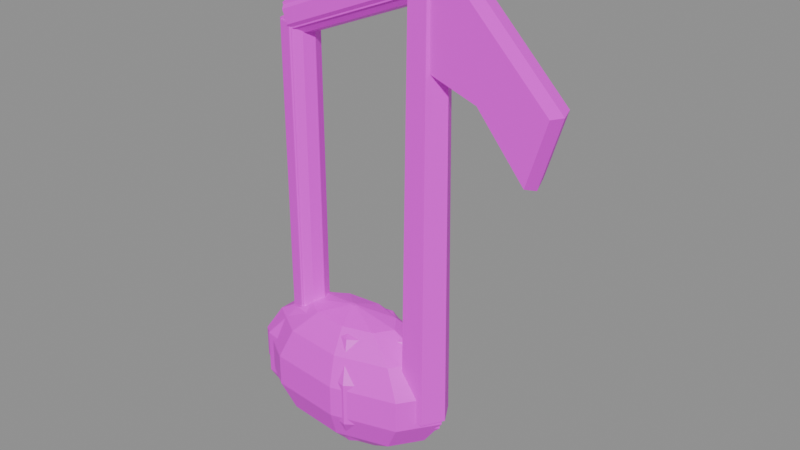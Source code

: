 # Source: FXM_S14_MarchingNote.blend  (saved by Blender 5.3.31; exported with 4.5.12 LTS)
import bpy
from mathutils import Matrix  # noqa: F401  (used for matrix-valued properties, if any)

bpy.ops.wm.read_factory_settings(use_empty=True)
scene = bpy.context.scene
scene.name = 'Scene'

# ---- images (referenced by path relative to the original .blend; pixels are not part of the script)
import os
ASSET_DIR = os.environ.get("B2B_ASSET_DIR", "")  # directory of the original .blend (textures are referenced by path, not embedded)
HERE = os.path.dirname(os.path.abspath(__file__))  # packed textures are extracted next to this script under _unpacked/

def load_image(name, relpath, width, height, colorspace="sRGB"):
    """Load a texture the original file referenced (path relative to the .blend, or extracted next to this script)."""
    p = next((c for c in (os.path.join(HERE, relpath), os.path.join(ASSET_DIR, relpath)) if relpath and os.path.exists(c)), "")
    if p:
        img = bpy.data.images.load(p, check_existing=True)
        img.name = name
    else:  # same state as the original file: an image datablock whose file is absent (Cycles renders it pink)
        img = bpy.data.images.new(name, width, height)
        img.source = "FILE"
        img.filepath = "//" + (relpath or name)
    img.colorspace_settings.name = colorspace
    return img
img_t_s14_noteatlas_png = load_image('T_S14_NoteAtlas.png', 'T_S14_NoteAtlas.png', 1024, 1024, 'sRGB')

# ---- materials (node trees are filled in below, after node groups)
mat_mat_fxm_s14_marchingnote = bpy.data.materials.new('MAT_FXM_S14_MarchingNote')

# ---- material node trees
mat_mat_fxm_s14_marchingnote.use_nodes = True; mat_mat_fxm_s14_marchingnote.node_tree.nodes.clear()
_N = mat_mat_fxm_s14_marchingnote.node_tree.nodes; _L = mat_mat_fxm_s14_marchingnote.node_tree.links
n0 = _N.new('ShaderNodeBsdfPrincipled'); n0.name = 'Principled BSDF'; n0.location = (-200, 100)
n0.inputs[10].default_value = 0.005
n1 = _N.new('ShaderNodeOutputMaterial'); n1.name = 'Material Output'; n1.location = (200, 100)
n2 = _N.new('ShaderNodeTexImage'); n2.name = 'Image Texture'; n2.location = (0, 0)
n2.image = img_t_s14_noteatlas_png
_L.new(n0.outputs[0], n1.inputs[0])
_L.new(n2.outputs[0], n0.inputs[0])
n1.is_active_output = True

# ---- meshes
me_fxm_s14_marchingnote = bpy.data.meshes.new('FXM_S14_MarchingNote')
me_fxm_s14_marchingnote.from_pydata([(-0.06155, 0.0, 0.0), (-0.06367, 0.003041, 0.0), (-0.06903, 0.004659, 0.0), (-0.07513, 0.004097, 0.0), (-0.07911, 0.001618, 0.0), (-0.07911, -0.001618, 0.0), (-0.07513, -0.004097, 0.0), (-0.06903, -0.004659, 0.0), (-0.06367, -0.003041, 0.0), (0.03146, 0.0, 0.01627), (0.00758, 0.03429, 0.01627), (-0.05288, 0.05254, 0.01627), (-0.1216, 0.0462, 0.01627), (-0.1665, 0.01825, 0.01627), (-0.1665, -0.01825, 0.01627), (-0.1216, -0.0462, 0.01627), (-0.05288, -0.05254, 0.01627), (0.00758, -0.03429, 0.01627), (0.1053, 0.0, 0.05696), (0.06413, 0.0591, 0.05696), (-0.04006, 0.09054, 0.05696), (-0.1585, 0.07962, 0.05696), (-0.2359, 0.03144, 0.05696), (-0.2359, -0.03144, 0.05696), (-0.1585, -0.07962, 0.05696), (-0.04006, -0.09054, 0.05696), (0.06413, -0.0591, 0.05696), (0.146, 0.0, 0.1144), (0.09533, 0.07278, 0.1144), (-0.03299, 0.1115, 0.1144), (-0.1789, 0.09806, 0.1144), (-0.2742, 0.03873, 0.1144), (-0.2742, -0.03873, 0.1144), (-0.1789, -0.09806, 0.1144), (-0.03299, -0.1115, 0.1144), (0.09533, -0.07278, 0.1144), (0.146, 0.0, 0.1778), (0.09533, 0.07278, 0.1778), (-0.03299, 0.1115, 0.1778), (-0.1789, 0.09806, 0.1778), (-0.2742, 0.03873, 0.1778), (-0.2742, -0.03873, 0.1778), (-0.1789, -0.09806, 0.1778), (-0.03299, -0.1115, 0.1778), (0.09533, -0.07278, 0.1778), (0.1053, 0.0, 0.2353), (0.06413, 0.0591, 0.2353), (-0.04006, 0.09054, 0.2353), (-0.1585, 0.07962, 0.2353), (-0.2359, 0.03144, 0.2353), (-0.2359, -0.03144, 0.2353), (-0.1585, -0.07962, 0.2353), (-0.04006, -0.09054, 0.2353), (0.06413, -0.0591, 0.2353), (0.03146, 0.0, 0.276), (0.00758, 0.03429, 0.276), (-0.05288, 0.05254, 0.276), (-0.1216, 0.0462, 0.276), (-0.1665, 0.01825, 0.276), (-0.1665, -0.01825, 0.276), (-0.1216, -0.0462, 0.276), (-0.05288, -0.05254, 0.276), (0.00758, -0.03429, 0.276), (-0.06155, 0.0, 0.2923), (-0.06367, 0.003041, 0.2923), (-0.06903, 0.004659, 0.2923), (-0.07513, 0.004097, 0.2923), (-0.07911, 0.001618, 0.2923), (-0.07911, -0.001618, 0.2923), (-0.07513, -0.004097, 0.2923), (-0.06903, -0.004659, 0.2923), (-0.06367, -0.003041, 0.2923), (0.1533, 0.0, 0.126), (0.1296, 0.04105, 0.126), (0.0822, 0.04105, 0.126), (0.0585, 5.805e-18, 0.126), (0.0822, -0.04105, 0.126), (0.1296, -0.04105, 0.126), (0.1432, 0.0, 0.9732), (0.1246, 0.03232, 0.9732), (0.08725, 0.03232, 0.9732), (0.06859, 4.57e-18, 0.9732), (0.08725, -0.03232, 0.9732), (0.1246, -0.03232, 0.9732), (0.07908, -0.02774, 0.9834), (0.1928, -0.02774, 0.9455), (0.354, -0.02774, 0.7843), (0.3161, -0.02774, 0.661), (0.2213, -0.02774, 0.7748), (0.1075, -0.02774, 0.8127), (0.0706, 0.0, 0.9934), (0.1916, 0.0, 0.953), (0.3631, 0.0, 0.7816), (0.3228, 0.0, 0.6504), (0.2219, 0.0, 0.7715), (0.1009, 0.0, 0.8118), (0.07908, 0.02774, 0.9834), (0.1928, 0.02774, 0.9455), (0.354, 0.02774, 0.7843), (0.3161, 0.02774, 0.661), (0.2213, 0.02774, 0.7748), (0.1075, 0.02774, 0.8127), (0.121, 0.04034, 0.9631), (0.1307, 0.03091, 0.939), (0.1358, 0.007006, 0.9262), (0.134, -0.02017, 0.9307), (0.1262, -0.03791, 0.9503), (0.1159, -0.03791, 0.9759), (0.1081, -0.02017, 0.9956), (0.1063, 0.007006, 1.0), (0.1114, 0.03091, 0.9872), (-0.1816, 0.04034, 0.8421), (-0.1719, 0.03091, 0.818), (-0.1668, 0.007006, 0.8052), (-0.1686, -0.02017, 0.8096), (-0.1764, -0.03791, 0.8293), (-0.1867, -0.03791, 0.8549), (-0.1945, -0.02017, 0.8745), (-0.1963, 0.007006, 0.879), (-0.1912, 0.03091, 0.8662), (-0.1462, 0.0, 0.832), (-0.1545, -0.02269, 0.832), (-0.1754, -0.03477, 0.832), (-0.1992, -0.03057, 0.832), (-0.2147, -0.01207, 0.832), (-0.2147, 0.01207, 0.832), (-0.1992, 0.03057, 0.832), (-0.1754, 0.03477, 0.832), (-0.1545, 0.02269, 0.832), (-0.1462, 0.0, 0.247), (-0.1545, -0.02269, 0.247), (-0.1754, -0.03477, 0.247), (-0.1992, -0.03057, 0.247), (-0.2147, -0.01207, 0.247), (-0.2147, 0.01207, 0.247), (-0.1992, 0.03057, 0.247), (-0.1754, 0.03477, 0.247), (-0.1545, 0.02269, 0.247)], [], [(0, 1, 10, 9), (1, 2, 11, 10), (2, 3, 12, 11), (3, 4, 13, 12), (4, 5, 14, 13), (5, 6, 15, 14), (6, 7, 16, 15), (7, 8, 17, 16), (8, 0, 9, 17), (9, 10, 19, 18), (10, 11, 20, 19), (11, 12, 21, 20), (12, 13, 22, 21), (13, 14, 23, 22), (14, 15, 24, 23), (15, 16, 25, 24), (16, 17, 26, 25), (17, 9, 18, 26), (18, 19, 28, 27), (19, 20, 29, 28), (20, 21, 30, 29), (21, 22, 31, 30), (22, 23, 32, 31), (23, 24, 33, 32), (24, 25, 34, 33), (25, 26, 35, 34), (26, 18, 27, 35), (27, 28, 37, 36), (28, 29, 38, 37), (29, 30, 39, 38), (30, 31, 40, 39), (31, 32, 41, 40), (32, 33, 42, 41), (33, 34, 43, 42), (34, 35, 44, 43), (35, 27, 36, 44), (36, 37, 46, 45), (37, 38, 47, 46), (38, 39, 48, 47), (39, 40, 49, 48), (40, 41, 50, 49), (41, 42, 51, 50), (42, 43, 52, 51), (43, 44, 53, 52), (44, 36, 45, 53), (45, 46, 55, 54), (46, 47, 56, 55), (47, 48, 57, 56), (48, 49, 58, 57), (49, 50, 59, 58), (50, 51, 60, 59), (51, 52, 61, 60), (52, 53, 62, 61), (53, 45, 54, 62), (54, 55, 64, 63), (55, 56, 65, 64), (56, 57, 66, 65), (57, 58, 67, 66), (58, 59, 68, 67), (59, 60, 69, 68), (60, 61, 70, 69), (61, 62, 71, 70), (62, 54, 63, 71), (8, 7, 6, 5, 4, 3, 2, 1, 0), (63, 64, 65, 66, 67, 68, 69, 70, 71), (72, 73, 79, 78), (73, 74, 80, 79), (74, 75, 81, 80), (75, 76, 82, 81), (76, 77, 83, 82), (77, 72, 78, 83), (77, 76, 75, 74, 73, 72), (78, 79, 80, 81, 82, 83), (84, 85, 91, 90), (85, 86, 92, 91), (86, 87, 93, 92), (87, 88, 94, 93), (88, 89, 95, 94), (89, 84, 90, 95), (90, 91, 97, 96), (91, 92, 98, 97), (92, 93, 99, 98), (93, 94, 100, 99), (94, 95, 101, 100), (95, 90, 96, 101), (89, 88, 87, 86, 85, 84), (96, 97, 98, 99, 100, 101), (102, 103, 112, 111), (103, 104, 113, 112), (104, 105, 114, 113), (105, 106, 115, 114), (106, 107, 116, 115), (107, 108, 117, 116), (108, 109, 118, 117), (109, 110, 119, 118), (110, 102, 111, 119), (110, 109, 108, 107, 106, 105, 104, 103, 102), (111, 112, 113, 114, 115, 116, 117, 118, 119), (120, 121, 130, 129), (121, 122, 131, 130), (122, 123, 132, 131), (123, 124, 133, 132), (124, 125, 134, 133), (125, 126, 135, 134), (126, 127, 136, 135), (127, 128, 137, 136), (128, 120, 129, 137), (128, 127, 126, 125, 124, 123, 122, 121, 120), (129, 130, 131, 132, 133, 134, 135, 136, 137)])
_uv = me_fxm_s14_marchingnote.uv_layers.new(name='UVMap')
_uv.uv.foreach_set('vector', [0.53, 0.03, 0.5789, 0.03, 0.5789, 0.09286, 0.53, 0.09286, 0.5789, 0.03, 0.6278, 0.03, 0.6278, 0.09286, 0.5789, 0.09286, 0.6278, 0.03, 0.6767, 0.03, 0.6767, 0.09286, 0.6278, 0.09286, 0.6767, 0.03, 0.7256, 0.03, 0.7256, 0.09286, 0.6767, 0.09286, 0.7256, 0.03, 0.7744, 0.03, 0.7744, 0.09286, 0.7256, 0.09286, 0.7744, 0.03, 0.8233, 0.03, 0.8233, 0.09286, 0.7744, 0.09286, 0.8233, 0.03, 0.8722, 0.03, 0.8722, 0.09286, 0.8233, 0.09286, 0.8722, 0.03, 0.9211, 0.03, 0.9211, 0.09286, 0.8722, 0.09286, 0.9211, 0.03, 0.97, 0.03, 0.97, 0.09286, 0.9211, 0.09286, 0.53, 0.09286, 0.5789, 0.09286, 0.5789, 0.1557, 0.53, 0.1557, 0.5789, 0.09286, 0.6278, 0.09286, 0.6278, 0.1557, 0.5789, 0.1557, 0.6278, 0.09286, 0.6767, 0.09286, 0.6767, 0.1557, 0.6278, 0.1557, 0.6767, 0.09286, 0.7256, 0.09286, 0.7256, 0.1557, 0.6767, 0.1557, 0.7256, 0.09286, 0.7744, 0.09286, 0.7744, 0.1557, 0.7256, 0.1557, 0.7744, 0.09286, 0.8233, 0.09286, 0.8233, 0.1557, 0.7744, 0.1557, 0.8233, 0.09286, 0.8722, 0.09286, 0.8722, 0.1557, 0.8233, 0.1557, 0.8722, 0.09286, 0.9211, 0.09286, 0.9211, 0.1557, 0.8722, 0.1557, 0.9211, 0.09286, 0.97, 0.09286, 0.97, 0.1557, 0.9211, 0.1557, 0.53, 0.1557, 0.5789, 0.1557, 0.5789, 0.2186, 0.53, 0.2186, 0.5789, 0.1557, 0.6278, 0.1557, 0.6278, 0.2186, 0.5789, 0.2186, 0.6278, 0.1557, 0.6767, 0.1557, 0.6767, 0.2186, 0.6278, 0.2186, 0.6767, 0.1557, 0.7256, 0.1557, 0.7256, 0.2186, 0.6767, 0.2186, 0.7256, 0.1557, 0.7744, 0.1557, 0.7744, 0.2186, 0.7256, 0.2186, 0.7744, 0.1557, 0.8233, 0.1557, 0.8233, 0.2186, 0.7744, 0.2186, 0.8233, 0.1557, 0.8722, 0.1557, 0.8722, 0.2186, 0.8233, 0.2186, 0.8722, 0.1557, 0.9211, 0.1557, 0.9211, 0.2186, 0.8722, 0.2186, 0.9211, 0.1557, 0.97, 0.1557, 0.97, 0.2186, 0.9211, 0.2186, 0.53, 0.2186, 0.5789, 0.2186, 0.5789, 0.2814, 0.53, 0.2814, 0.5789, 0.2186, 0.6278, 0.2186, 0.6278, 0.2814, 0.5789, 0.2814, 0.6278, 0.2186, 0.6767, 0.2186, 0.6767, 0.2814, 0.6278, 0.2814, 0.6767, 0.2186, 0.7256, 0.2186, 0.7256, 0.2814, 0.6767, 0.2814, 0.7256, 0.2186, 0.7744, 0.2186, 0.7744, 0.2814, 0.7256, 0.2814, 0.7744, 0.2186, 0.8233, 0.2186, 0.8233, 0.2814, 0.7744, 0.2814, 0.8233, 0.2186, 0.8722, 0.2186, 0.8722, 0.2814, 0.8233, 0.2814, 0.8722, 0.2186, 0.9211, 0.2186, 0.9211, 0.2814, 0.8722, 0.2814, 0.9211, 0.2186, 0.97, 0.2186, 0.97, 0.2814, 0.9211, 0.2814, 0.53, 0.2814, 0.5789, 0.2814, 0.5789, 0.3443, 0.53, 0.3443, 0.5789, 0.2814, 0.6278, 0.2814, 0.6278, 0.3443, 0.5789, 0.3443, 0.6278, 0.2814, 0.6767, 0.2814, 0.6767, 0.3443, 0.6278, 0.3443, 0.6767, 0.2814, 0.7256, 0.2814, 0.7256, 0.3443, 0.6767, 0.3443, 0.7256, 0.2814, 0.7744, 0.2814, 0.7744, 0.3443, 0.7256, 0.3443, 0.7744, 0.2814, 0.8233, 0.2814, 0.8233, 0.3443, 0.7744, 0.3443, 0.8233, 0.2814, 0.8722, 0.2814, 0.8722, 0.3443, 0.8233, 0.3443, 0.8722, 0.2814, 0.9211, 0.2814, 0.9211, 0.3443, 0.8722, 0.3443, 0.9211, 0.2814, 0.97, 0.2814, 0.97, 0.3443, 0.9211, 0.3443, 0.53, 0.3443, 0.5789, 0.3443, 0.5789, 0.4071, 0.53, 0.4071, 0.5789, 0.3443, 0.6278, 0.3443, 0.6278, 0.4071, 0.5789, 0.4071, 0.6278, 0.3443, 0.6767, 0.3443, 0.6767, 0.4071, 0.6278, 0.4071, 0.6767, 0.3443, 0.7256, 0.3443, 0.7256, 0.4071, 0.6767, 0.4071, 0.7256, 0.3443, 0.7744, 0.3443, 0.7744, 0.4071, 0.7256, 0.4071, 0.7744, 0.3443, 0.8233, 0.3443, 0.8233, 0.4071, 0.7744, 0.4071, 0.8233, 0.3443, 0.8722, 0.3443, 0.8722, 0.4071, 0.8233, 0.4071, 0.8722, 0.3443, 0.9211, 0.3443, 0.9211, 0.4071, 0.8722, 0.4071, 0.9211, 0.3443, 0.97, 0.3443, 0.97, 0.4071, 0.9211, 0.4071, 0.53, 0.4071, 0.5789, 0.4071, 0.5789, 0.47, 0.53, 0.47, 0.5789, 0.4071, 0.6278, 0.4071, 0.6278, 0.47, 0.5789, 0.47, 0.6278, 0.4071, 0.6767, 0.4071, 0.6767, 0.47, 0.6278, 0.47, 0.6767, 0.4071, 0.7256, 0.4071, 0.7256, 0.47, 0.6767, 0.47, 0.7256, 0.4071, 0.7744, 0.4071, 0.7744, 0.47, 0.7256, 0.47, 0.7744, 0.4071, 0.8233, 0.4071, 0.8233, 0.47, 0.7744, 0.47, 0.8233, 0.4071, 0.8722, 0.4071, 0.8722, 0.47, 0.8233, 0.47, 0.8722, 0.4071, 0.9211, 0.4071, 0.9211, 0.47, 0.8722, 0.47, 0.9211, 0.4071, 0.97, 0.4071, 0.97, 0.47, 0.9211, 0.47, 0.9118, 0.1142, 0.7867, 0.04201, 0.6444, 0.0671, 0.5515, 0.1778, 0.5515, 0.3222, 0.6444, 0.4329, 0.7867, 0.458, 0.9118, 0.3858, 0.9612, 0.25, 0.9612, 0.25, 0.9118, 0.3858, 0.7867, 0.458, 0.6444, 0.4329, 0.5515, 0.3222, 0.5515, 0.1778, 0.6444, 0.0671, 0.7867, 0.04201, 0.9118, 0.1142, 0.03, 0.53, 0.1033, 0.53, 0.1033, 0.97, 0.03, 0.97, 0.1033, 0.53, 0.1767, 0.53, 0.1767, 0.97, 0.1033, 0.97, 0.1767, 0.53, 0.25, 0.53, 0.25, 0.97, 0.1767, 0.97, 0.25, 0.53, 0.3233, 0.53, 0.3233, 0.97, 0.25, 0.97, 0.3233, 0.53, 0.3967, 0.53, 0.3967, 0.97, 0.3233, 0.97, 0.3967, 0.53, 0.47, 0.53, 0.47, 0.97, 0.3967, 0.97, 0.3556, 0.5671, 0.1444, 0.5671, 0.0388, 0.75, 0.1444, 0.9329, 0.3556, 0.9329, 0.4612, 0.75, 0.4612, 0.75, 0.3556, 0.9329, 0.1444, 0.9329, 0.0388, 0.75, 0.1444, 0.5671, 0.3556, 0.5671, 0.53, 0.03, 0.6033, 0.03, 0.6033, 0.25, 0.53, 0.25, 0.6033, 0.03, 0.6767, 0.03, 0.6767, 0.25, 0.6033, 0.25, 0.6767, 0.03, 0.75, 0.03, 0.75, 0.25, 0.6767, 0.25, 0.75, 0.03, 0.8233, 0.03, 0.8233, 0.25, 0.75, 0.25, 0.8233, 0.03, 0.8967, 0.03, 0.8967, 0.25, 0.8233, 0.25, 0.8967, 0.03, 0.97, 0.03, 0.97, 0.25, 0.8967, 0.25, 0.53, 0.25, 0.6033, 0.25, 0.6033, 0.47, 0.53, 0.47, 0.6033, 0.25, 0.6767, 0.25, 0.6767, 0.47, 0.6033, 0.47, 0.6767, 0.25, 0.75, 0.25, 0.75, 0.47, 0.6767, 0.47, 0.75, 0.25, 0.8233, 0.25, 0.8233, 0.47, 0.75, 0.47, 0.8233, 0.25, 0.8967, 0.25, 0.8967, 0.47, 0.8233, 0.47, 0.8967, 0.25, 0.97, 0.25, 0.97, 0.47, 0.8967, 0.47, 0.8556, 0.0671, 0.6444, 0.0671, 0.5388, 0.25, 0.6444, 0.4329, 0.8556, 0.4329, 0.9612, 0.25, 0.9612, 0.25, 0.8556, 0.4329, 0.6444, 0.4329, 0.5388, 0.25, 0.6444, 0.0671, 0.8556, 0.0671, 0.03, 0.53, 0.07889, 0.53, 0.07889, 0.97, 0.03, 0.97, 0.07889, 0.53, 0.1278, 0.53, 0.1278, 0.97, 0.07889, 0.97, 0.1278, 0.53, 0.1767, 0.53, 0.1767, 0.97, 0.1278, 0.97, 0.1767, 0.53, 0.2256, 0.53, 0.2256, 0.97, 0.1767, 0.97, 0.2256, 0.53, 0.2744, 0.53, 0.2744, 0.97, 0.2256, 0.97, 0.2744, 0.53, 0.3233, 0.53, 0.3233, 0.97, 0.2744, 0.97, 0.3233, 0.53, 0.3722, 0.53, 0.3722, 0.97, 0.3233, 0.97, 0.3722, 0.53, 0.4211, 0.53, 0.4211, 0.97, 0.3722, 0.97, 0.4211, 0.53, 0.47, 0.53, 0.47, 0.97, 0.4211, 0.97, 0.4118, 0.6142, 0.2867, 0.542, 0.1444, 0.5671, 0.05154, 0.6778, 0.05154, 0.8222, 0.1444, 0.9329, 0.2867, 0.958, 0.4118, 0.8858, 0.4612, 0.75, 0.4612, 0.75, 0.4118, 0.8858, 0.2867, 0.958, 0.1444, 0.9329, 0.05154, 0.8222, 0.05154, 0.6778, 0.1444, 0.5671, 0.2867, 0.542, 0.4118, 0.6142, 0.03, 0.53, 0.07889, 0.53, 0.07889, 0.97, 0.03, 0.97, 0.07889, 0.53, 0.1278, 0.53, 0.1278, 0.97, 0.07889, 0.97, 0.1278, 0.53, 0.1767, 0.53, 0.1767, 0.97, 0.1278, 0.97, 0.1767, 0.53, 0.2256, 0.53, 0.2256, 0.97, 0.1767, 0.97, 0.2256, 0.53, 0.2744, 0.53, 0.2744, 0.97, 0.2256, 0.97, 0.2744, 0.53, 0.3233, 0.53, 0.3233, 0.97, 0.2744, 0.97, 0.3233, 0.53, 0.3722, 0.53, 0.3722, 0.97, 0.3233, 0.97, 0.3722, 0.53, 0.4211, 0.53, 0.4211, 0.97, 0.3722, 0.97, 0.4211, 0.53, 0.47, 0.53, 0.47, 0.97, 0.4211, 0.97, 0.4118, 0.6142, 0.2867, 0.542, 0.1444, 0.5671, 0.05154, 0.6778, 0.05154, 0.8222, 0.1444, 0.9329, 0.2867, 0.958, 0.4118, 0.8858, 0.4612, 0.75, 0.4612, 0.75, 0.4118, 0.8858, 0.2867, 0.958, 0.1444, 0.9329, 0.05154, 0.8222, 0.05154, 0.6778, 0.1444, 0.5671, 0.2867, 0.542, 0.4118, 0.6142])
me_fxm_s14_marchingnote.materials.append(mat_mat_fxm_s14_marchingnote)
me_fxm_s14_marchingnote.update()
me_fxm_s14_marchingnote_001 = bpy.data.meshes.new('FXM_S14_MarchingNote.001')
me_fxm_s14_marchingnote_001.from_pydata([(-0.06163, 0.0, 0.0), (-0.06789, 0.004505, 0.0), (-0.07802, 0.002784, 0.0), (-0.07802, -0.002784, 0.0), (-0.06789, -0.004505, 0.0), (0.06426, 0.0, 0.02999), (-0.02899, 0.06709, 0.02999), (-0.1799, 0.04146, 0.02999), (-0.1799, -0.04146, 0.02999), (-0.02899, -0.06709, 0.02999), (0.1412, 0.0, 0.1022), (-0.005226, 0.1053, 0.1022), (-0.2421, 0.06509, 0.1022), (-0.2421, -0.06509, 0.1022), (-0.005226, -0.1053, 0.1022), (0.1412, 0.0, 0.1904), (-0.005226, 0.1053, 0.1904), (-0.2421, 0.06509, 0.1904), (-0.2421, -0.06509, 0.1904), (-0.005226, -0.1053, 0.1904), (0.06426, 0.0, 0.2626), (-0.02899, 0.06709, 0.2626), (-0.1799, 0.04146, 0.2626), (-0.1799, -0.04146, 0.2626), (-0.02899, -0.06709, 0.2626), (-0.06163, 0.0, 0.2926), (-0.06789, 0.004505, 0.2926), (-0.07802, 0.002784, 0.2926), (-0.07802, -0.002784, 0.2926), (-0.06789, -0.004505, 0.2926), (0.1535, 0.0, 0.1261), (0.1298, 0.04111, 0.1261), (0.08231, 0.04111, 0.1261), (0.05857, 5.813e-18, 0.1261), (0.08231, -0.04111, 0.1261), (0.1298, -0.04111, 0.1261), (0.1434, 0.0, 0.9744), (0.1247, 0.03236, 0.9744), (0.08736, 0.03236, 0.9744), (0.06867, 4.576e-18, 0.9744), (0.08736, -0.03236, 0.9744), (0.1247, -0.03236, 0.9744), (0.07918, -0.02777, 0.9846), (0.1931, -0.02777, 0.9467), (0.3545, -0.02777, 0.7853), (0.3165, -0.02777, 0.6619), (0.2216, -0.02777, 0.7758), (0.1077, -0.02777, 0.8138), (0.07069, 0.0, 0.9946), (0.1919, 0.0, 0.9542), (0.3636, 0.0, 0.7825), (0.3232, 0.0, 0.6513), (0.2222, 0.0, 0.7724), (0.101, 0.0, 0.8128), (0.07918, 0.02777, 0.9846), (0.1931, 0.02777, 0.9467), (0.3545, 0.02777, 0.7853), (0.3165, 0.02777, 0.6619), (0.2216, 0.02777, 0.7758), (0.1077, 0.02777, 0.8138), (0.1212, 0.0404, 0.9643), (0.1355, 0.01248, 0.9287), (0.13, -0.03268, 0.9423), (0.1124, -0.03268, 0.9864), (0.1069, 0.01248, 1.0), (-0.1818, 0.0404, 0.8431), (-0.1675, 0.01248, 0.8075), (-0.173, -0.03268, 0.8211), (-0.1906, -0.03268, 0.8652), (-0.196, 0.01248, 0.8788), (-0.1464, 0.0, 0.833), (-0.1709, -0.03362, 0.833), (-0.2104, -0.02078, 0.833), (-0.2104, 0.02078, 0.833), (-0.1709, 0.03362, 0.833), (-0.1464, 0.0, 0.2473), (-0.1709, -0.03362, 0.2473), (-0.2104, -0.02078, 0.2473), (-0.2104, 0.02078, 0.2473), (-0.1709, 0.03362, 0.2473)], [], [(0, 1, 6, 5), (1, 2, 7, 6), (2, 3, 8, 7), (3, 4, 9, 8), (4, 0, 5, 9), (5, 6, 11, 10), (6, 7, 12, 11), (7, 8, 13, 12), (8, 9, 14, 13), (9, 5, 10, 14), (10, 11, 16, 15), (11, 12, 17, 16), (12, 13, 18, 17), (13, 14, 19, 18), (14, 10, 15, 19), (15, 16, 21, 20), (16, 17, 22, 21), (17, 18, 23, 22), (18, 19, 24, 23), (19, 15, 20, 24), (20, 21, 26, 25), (21, 22, 27, 26), (22, 23, 28, 27), (23, 24, 29, 28), (24, 20, 25, 29), (4, 3, 2, 1, 0), (25, 26, 27, 28, 29), (30, 31, 37, 36), (31, 32, 38, 37), (32, 33, 39, 38), (33, 34, 40, 39), (34, 35, 41, 40), (35, 30, 36, 41), (35, 34, 33, 32, 31, 30), (36, 37, 38, 39, 40, 41), (42, 43, 49, 48), (43, 44, 50, 49), (44, 45, 51, 50), (45, 46, 52, 51), (46, 47, 53, 52), (47, 42, 48, 53), (48, 49, 55, 54), (49, 50, 56, 55), (50, 51, 57, 56), (51, 52, 58, 57), (52, 53, 59, 58), (53, 48, 54, 59), (47, 46, 45, 44, 43, 42), (54, 55, 56, 57, 58, 59), (60, 61, 66, 65), (61, 62, 67, 66), (62, 63, 68, 67), (63, 64, 69, 68), (64, 60, 65, 69), (64, 63, 62, 61, 60), (65, 66, 67, 68, 69), (70, 71, 76, 75), (71, 72, 77, 76), (72, 73, 78, 77), (73, 74, 79, 78), (74, 70, 75, 79), (74, 73, 72, 71, 70), (75, 76, 77, 78, 79)])
_uv = me_fxm_s14_marchingnote_001.uv_layers.new(name='UVMap')
_uv.uv.foreach_set('vector', [0.53, 0.03, 0.618, 0.03, 0.618, 0.118, 0.53, 0.118, 0.618, 0.03, 0.706, 0.03, 0.706, 0.118, 0.618, 0.118, 0.706, 0.03, 0.794, 0.03, 0.794, 0.118, 0.706, 0.118, 0.794, 0.03, 0.882, 0.03, 0.882, 0.118, 0.794, 0.118, 0.882, 0.03, 0.97, 0.03, 0.97, 0.118, 0.882, 0.118, 0.53, 0.118, 0.618, 0.118, 0.618, 0.206, 0.53, 0.206, 0.618, 0.118, 0.706, 0.118, 0.706, 0.206, 0.618, 0.206, 0.706, 0.118, 0.794, 0.118, 0.794, 0.206, 0.706, 0.206, 0.794, 0.118, 0.882, 0.118, 0.882, 0.206, 0.794, 0.206, 0.882, 0.118, 0.97, 0.118, 0.97, 0.206, 0.882, 0.206, 0.53, 0.206, 0.618, 0.206, 0.618, 0.294, 0.53, 0.294, 0.618, 0.206, 0.706, 0.206, 0.706, 0.294, 0.618, 0.294, 0.706, 0.206, 0.794, 0.206, 0.794, 0.294, 0.706, 0.294, 0.794, 0.206, 0.882, 0.206, 0.882, 0.294, 0.794, 0.294, 0.882, 0.206, 0.97, 0.206, 0.97, 0.294, 0.882, 0.294, 0.53, 0.294, 0.618, 0.294, 0.618, 0.382, 0.53, 0.382, 0.618, 0.294, 0.706, 0.294, 0.706, 0.382, 0.618, 0.382, 0.706, 0.294, 0.794, 0.294, 0.794, 0.382, 0.706, 0.382, 0.794, 0.294, 0.882, 0.294, 0.882, 0.382, 0.794, 0.382, 0.882, 0.294, 0.97, 0.294, 0.97, 0.382, 0.882, 0.382, 0.53, 0.382, 0.618, 0.382, 0.618, 0.47, 0.53, 0.47, 0.618, 0.382, 0.706, 0.382, 0.706, 0.47, 0.618, 0.47, 0.706, 0.382, 0.794, 0.382, 0.794, 0.47, 0.706, 0.47, 0.794, 0.382, 0.882, 0.382, 0.882, 0.47, 0.794, 0.47, 0.882, 0.382, 0.97, 0.382, 0.97, 0.47, 0.882, 0.47, 0.8153, 0.04914, 0.5791, 0.1259, 0.5791, 0.3741, 0.8153, 0.4509, 0.9612, 0.25, 0.9612, 0.25, 0.8153, 0.4509, 0.5791, 0.3741, 0.5791, 0.1259, 0.8153, 0.04914, 0.03, 0.53, 0.1033, 0.53, 0.1033, 0.97, 0.03, 0.97, 0.1033, 0.53, 0.1767, 0.53, 0.1767, 0.97, 0.1033, 0.97, 0.1767, 0.53, 0.25, 0.53, 0.25, 0.97, 0.1767, 0.97, 0.25, 0.53, 0.3233, 0.53, 0.3233, 0.97, 0.25, 0.97, 0.3233, 0.53, 0.3967, 0.53, 0.3967, 0.97, 0.3233, 0.97, 0.3967, 0.53, 0.47, 0.53, 0.47, 0.97, 0.3967, 0.97, 0.3556, 0.5671, 0.1444, 0.5671, 0.0388, 0.75, 0.1444, 0.9329, 0.3556, 0.9329, 0.4612, 0.75, 0.4612, 0.75, 0.3556, 0.9329, 0.1444, 0.9329, 0.0388, 0.75, 0.1444, 0.5671, 0.3556, 0.5671, 0.53, 0.03, 0.6033, 0.03, 0.6033, 0.25, 0.53, 0.25, 0.6033, 0.03, 0.6767, 0.03, 0.6767, 0.25, 0.6033, 0.25, 0.6767, 0.03, 0.75, 0.03, 0.75, 0.25, 0.6767, 0.25, 0.75, 0.03, 0.8233, 0.03, 0.8233, 0.25, 0.75, 0.25, 0.8233, 0.03, 0.8967, 0.03, 0.8967, 0.25, 0.8233, 0.25, 0.8967, 0.03, 0.97, 0.03, 0.97, 0.25, 0.8967, 0.25, 0.53, 0.25, 0.6033, 0.25, 0.6033, 0.47, 0.53, 0.47, 0.6033, 0.25, 0.6767, 0.25, 0.6767, 0.47, 0.6033, 0.47, 0.6767, 0.25, 0.75, 0.25, 0.75, 0.47, 0.6767, 0.47, 0.75, 0.25, 0.8233, 0.25, 0.8233, 0.47, 0.75, 0.47, 0.8233, 0.25, 0.8967, 0.25, 0.8967, 0.47, 0.8233, 0.47, 0.8967, 0.25, 0.97, 0.25, 0.97, 0.47, 0.8967, 0.47, 0.8556, 0.0671, 0.6444, 0.0671, 0.5388, 0.25, 0.6444, 0.4329, 0.8556, 0.4329, 0.9612, 0.25, 0.9612, 0.25, 0.8556, 0.4329, 0.6444, 0.4329, 0.5388, 0.25, 0.6444, 0.0671, 0.8556, 0.0671, 0.03, 0.53, 0.118, 0.53, 0.118, 0.97, 0.03, 0.97, 0.118, 0.53, 0.206, 0.53, 0.206, 0.97, 0.118, 0.97, 0.206, 0.53, 0.294, 0.53, 0.294, 0.97, 0.206, 0.97, 0.294, 0.53, 0.382, 0.53, 0.382, 0.97, 0.294, 0.97, 0.382, 0.53, 0.47, 0.53, 0.47, 0.97, 0.382, 0.97, 0.3153, 0.5491, 0.07914, 0.6259, 0.07914, 0.8741, 0.3153, 0.9509, 0.4612, 0.75, 0.4612, 0.75, 0.3153, 0.9509, 0.07914, 0.8741, 0.07914, 0.6259, 0.3153, 0.5491, 0.03, 0.53, 0.118, 0.53, 0.118, 0.97, 0.03, 0.97, 0.118, 0.53, 0.206, 0.53, 0.206, 0.97, 0.118, 0.97, 0.206, 0.53, 0.294, 0.53, 0.294, 0.97, 0.206, 0.97, 0.294, 0.53, 0.382, 0.53, 0.382, 0.97, 0.294, 0.97, 0.382, 0.53, 0.47, 0.53, 0.47, 0.97, 0.382, 0.97, 0.3153, 0.5491, 0.07914, 0.6259, 0.07914, 0.8741, 0.3153, 0.9509, 0.4612, 0.75, 0.4612, 0.75, 0.3153, 0.9509, 0.07914, 0.8741, 0.07914, 0.6259, 0.3153, 0.5491])
me_fxm_s14_marchingnote_001.materials.append(mat_mat_fxm_s14_marchingnote)
me_fxm_s14_marchingnote_001.update()

# ---- objects
ob_fxm_s14_marchingnote_lod0 = bpy.data.objects.new('FXM_S14_MarchingNote_LOD0', me_fxm_s14_marchingnote)
ob_fxm_s14_marchingnote_lod1 = bpy.data.objects.new('FXM_S14_MarchingNote_LOD1', me_fxm_s14_marchingnote_001)

# ---- transforms, parenting, visibility, modifiers, constraints
ob_fxm_s14_marchingnote_lod0.location = (0.0, 0.0, 0.0)
ob_fxm_s14_marchingnote_lod1.location = (0.0, 0.0, 0.0)

# ---- collection membership
scene.collection.objects.link(ob_fxm_s14_marchingnote_lod0)
scene.collection.objects.link(ob_fxm_s14_marchingnote_lod1)

# ---- scene / render settings (as saved in the file)
scene.frame_start = 1; scene.frame_end = 250; scene.frame_set(1)
scene.render.engine = 'BLENDER_EEVEE_NEXT'
scene.render.bake_bias = 0.0
scene.render.bake_samples = 0
scene.render.compositor_device = 'GPU'
scene.eevee.use_volume_custom_range = False
scene.eevee.fast_gi_thickness_near = 0.1
scene.eevee.fast_gi_thickness_far = 0.0
scene.eevee.ray_tracing_options.screen_trace_thickness = 0.1
bpy.context.view_layer.update()

# ---- added for rendering (the .blend has no active camera and no usable light): camera, sun + grey world if the file has none
cam_auto = bpy.data.cameras.new('AutoCamera')
cam_auto.lens = 50.0
cam_auto.sensor_width = 36.0
cam_auto.clip_end = 1000.0
ob_auto_camera = bpy.data.objects.new('AutoCamera', cam_auto)
scene.collection.objects.link(ob_auto_camera)
ob_auto_camera.location = (1.16129, -1.3399, 1.39327)
ob_auto_camera.rotation_euler = (1.09748, -7.21219e-08, 0.694738)
scene.camera = ob_auto_camera
light_auto_sun = bpy.data.lights.new('AutoSun', 'SUN')
light_auto_sun.energy = 3.0
light_auto_sun.angle = 0.0523599
ob_auto_sun = bpy.data.objects.new('AutoSun', light_auto_sun)
scene.collection.objects.link(ob_auto_sun)
ob_auto_sun.rotation_euler = (0.872665, 0.174533, 0.523599)
if scene.world is None:
    world_auto = bpy.data.worlds.new('AutoWorld')
    world_auto.color = (0.3, 0.3, 0.3)
    scene.world = world_auto
bpy.context.view_layer.update()

